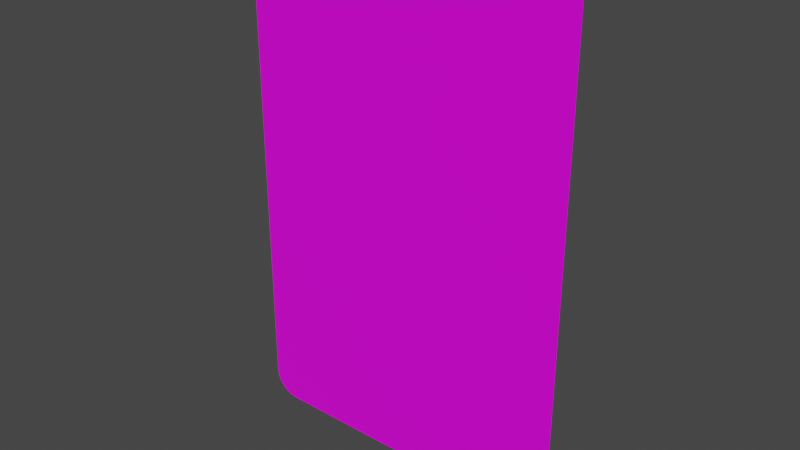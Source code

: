 # Source: Rechteck_Schmal_Hochkant.blend  (saved by Blender 3.2.14; exported with 4.5.12 LTS)
import bpy
from mathutils import Matrix  # noqa: F401  (used for matrix-valued properties, if any)

bpy.ops.wm.read_factory_settings(use_empty=True)
scene = bpy.context.scene
scene.name = 'Scene'

# ---- collections
col_collection = bpy.data.collections.new('Collection'); scene.collection.children.link(col_collection)

# ---- images (referenced by path relative to the original .blend; pixels are not part of the script)
import os
ASSET_DIR = os.environ.get("B2B_ASSET_DIR", "")  # directory of the original .blend (textures are referenced by path, not embedded)
HERE = os.path.dirname(os.path.abspath(__file__))  # packed textures are extracted next to this script under _unpacked/

def load_image(name, relpath, width, height, colorspace="sRGB"):
    """Load a texture the original file referenced (path relative to the .blend, or extracted next to this script)."""
    p = next((c for c in (os.path.join(HERE, relpath), os.path.join(ASSET_DIR, relpath)) if relpath and os.path.exists(c)), "")
    if p:
        img = bpy.data.images.load(p, check_existing=True)
        img.name = name
    else:  # same state as the original file: an image datablock whose file is absent (Cycles renders it pink)
        img = bpy.data.images.new(name, width, height)
        img.source = "FILE"
        img.filepath = "//" + (relpath or name)
    img.colorspace_settings.name = colorspace
    return img
img_315_55_jpg = load_image('315-55.jpg', '315-55.jpg', 1024, 1024, 'sRGB')

# ---- materials (node trees are filled in below, after node groups)
mat_material = bpy.data.materials.new('Material')
mat_material.alpha_threshold = 0.0
mat_material.use_transparent_shadow = False
mat_material.line_color = (0.0, 0.0, 0.0, 1.0)

# ---- material node trees
mat_material.use_nodes = True; mat_material.node_tree.nodes.clear()
_N = mat_material.node_tree.nodes; _L = mat_material.node_tree.links
n0 = _N.new('ShaderNodeOutputMaterial'); n0.name = 'Material Output'; n0.location = (300, 300)
n1 = _N.new('ShaderNodeBsdfPrincipled'); n1.name = 'Principled BSDF'; n1.location = (10, 300)
n1.distribution = 'GGX'
n1.subsurface_method = 'RANDOM_WALK_SKIN'
n1.inputs[2].default_value = 0.4
n1.inputs[3].default_value = 1.45
n1.inputs[27].default_value = (0.0, 0.0, 0.0, 1.0)
n1.inputs[28].default_value = 1.0
n2 = _N.new('ShaderNodeTexImage'); n2.name = 'Image Texture'; n2.location = (-280, 280)
n2.image = img_315_55_jpg
_L.new(n1.outputs[0], n0.inputs[0])
_L.new(n2.outputs[0], n1.inputs[0])
n0.is_active_output = True

# ---- world
world_world = bpy.data.worlds.new('World'); scene.world = world_world
world_world.use_nodes = True; world_world.node_tree.nodes.clear()
_N = world_world.node_tree.nodes; _L = world_world.node_tree.links
n0 = _N.new('ShaderNodeOutputWorld'); n0.name = 'World Output'; n0.location = (300, 300)
n1 = _N.new('ShaderNodeBackground'); n1.name = 'Background'; n1.location = (10, 300)
n1.inputs[0].default_value = (0.05088, 0.05088, 0.05088, 1.0)
_L.new(n1.outputs[0], n0.inputs[0])
n0.is_active_output = True
world_world.color = (0.05088, 0.05088, 0.05088)
world_world.use_sun_shadow = False
world_world.sun_shadow_jitter_overblur = 0.0

# ---- meshes
me_plane = bpy.data.meshes.new('Plane')
me_plane.from_pydata([(-0.2551, 0.0, 0.0), (-0.3, 0.04492, 0.0), (-0.2621, 0.000553, 0.0), (-0.269, 0.002198, 0.0), (-0.2755, 0.004895, 0.0), (-0.2815, 0.008578, 0.0), (-0.2868, 0.01316, 0.0), (-0.2914, 0.01851, 0.0), (-0.2951, 0.02452, 0.0), (-0.2978, 0.03104, 0.0), (-0.2994, 0.03789, 0.0), (0.3, 0.04492, 0.0), (0.2551, 0.0, 0.0), (0.2994, 0.03789, 0.0), (0.2978, 0.03104, 0.0), (0.2951, 0.02452, 0.0), (0.2914, 0.01851, 0.0), (0.2868, 0.01316, 0.0), (0.2815, 0.008578, 0.0), (0.2755, 0.004895, 0.0), (0.269, 0.002198, 0.0), (0.2621, 0.000553, 0.0), (-0.3, 0.8551, 0.0), (-0.2551, 0.9, 0.0), (-0.2994, 0.8621, 0.0), (-0.2978, 0.869, 0.0), (-0.2951, 0.8755, 0.0), (-0.2914, 0.8815, 0.0), (-0.2868, 0.8868, 0.0), (-0.2815, 0.8914, 0.0), (-0.2755, 0.8951, 0.0), (-0.269, 0.8978, 0.0), (-0.2621, 0.8994, 0.0), (0.2551, 0.9, 0.0), (0.3, 0.8551, 0.0), (0.2621, 0.8994, 0.0), (0.269, 0.8978, 0.0), (0.2755, 0.8951, 0.0), (0.2815, 0.8914, 0.0), (0.2868, 0.8868, 0.0), (0.2914, 0.8815, 0.0), (0.2951, 0.8755, 0.0), (0.2978, 0.869, 0.0), (0.2994, 0.8621, 0.0), (-0.2551, 0.9, 0.002), (-0.3, 0.8551, 0.002), (-0.2621, 0.8994, 0.002), (-0.269, 0.8978, 0.002), (-0.2755, 0.8951, 0.002), (-0.2815, 0.8914, 0.002), (-0.2868, 0.8868, 0.002), (-0.2914, 0.8815, 0.002), (-0.2951, 0.8755, 0.002), (-0.2978, 0.869, 0.002), (-0.2994, 0.8621, 0.002), (-0.3, 0.04492, 0.002), (-0.2551, 0.0, 0.002), (-0.2994, 0.03789, 0.002), (-0.2978, 0.03104, 0.002), (-0.2951, 0.02452, 0.002), (-0.2914, 0.01851, 0.002), (-0.2868, 0.01316, 0.002), (-0.2815, 0.008578, 0.002), (-0.2755, 0.004895, 0.002), (-0.269, 0.002198, 0.002), (-0.2621, 0.000553, 0.002), (0.2551, 0.0, 0.002), (0.3, 0.04492, 0.002), (0.2621, 0.000553, 0.002), (0.269, 0.002198, 0.002), (0.2755, 0.004895, 0.002), (0.2815, 0.008578, 0.002), (0.2868, 0.01316, 0.002), (0.2914, 0.01851, 0.002), (0.2951, 0.02452, 0.002), (0.2978, 0.03104, 0.002), (0.2994, 0.03789, 0.002), (0.3, 0.8551, 0.002), (0.2551, 0.9, 0.002), (0.2994, 0.8621, 0.002), (0.2978, 0.869, 0.002), (0.2951, 0.8755, 0.002), (0.2914, 0.8815, 0.002), (0.2868, 0.8868, 0.002), (0.2815, 0.8914, 0.002), (0.2755, 0.8951, 0.002), (0.269, 0.8978, 0.002), (0.2621, 0.8994, 0.002)], [], [(0, 12, 66, 56), (33, 23, 44, 78), (0, 2, 3, 4, 5, 6, 7, 8, 9, 10, 1, 22, 24, 25, 26, 27, 28, 29, 30, 31, 32, 23, 33, 35, 36, 37, 38, 39, 40, 41, 42, 43, 34, 11, 13, 14, 15, 16, 17, 18, 19, 20, 21, 12), (55, 57, 58, 59, 60, 61, 62, 63, 64, 65, 56, 66, 68, 69, 70, 71, 72, 73, 74, 75, 76, 67, 77, 79, 80, 81, 82, 83, 84, 85, 86, 87, 78, 44, 46, 47, 48, 49, 50, 51, 52, 53, 54, 45), (11, 34, 77, 67), (33, 78, 87, 35), (35, 87, 86, 36), (36, 86, 85, 37), (37, 85, 84, 38), (38, 84, 83, 39), (39, 83, 82, 40), (40, 82, 81, 41), (41, 81, 80, 42), (42, 80, 79, 43), (43, 79, 77, 34), (66, 12, 21, 68), (68, 21, 20, 69), (69, 20, 19, 70), (70, 19, 18, 71), (71, 18, 17, 72), (72, 17, 16, 73), (73, 16, 15, 74), (74, 15, 14, 75), (75, 14, 13, 76), (76, 13, 11, 67), (0, 56, 65, 2), (2, 65, 64, 3), (3, 64, 63, 4), (4, 63, 62, 5), (5, 62, 61, 6), (6, 61, 60, 7), (7, 60, 59, 8), (8, 59, 58, 9), (9, 58, 57, 10), (10, 57, 55, 1), (44, 23, 32, 46), (46, 32, 31, 47), (47, 31, 30, 48), (48, 30, 29, 49), (49, 29, 28, 50), (50, 28, 27, 51), (51, 27, 26, 52), (52, 26, 25, 53), (53, 25, 24, 54), (54, 24, 22, 45), (22, 1, 55, 45)])
_uv = me_plane.uv_layers.new(name='UVMap')
_uv.uv.foreach_set('vector', [0.9887, 0.001356, 0.9951, 0.001735, 0.9951, 0.001818, 0.9887, 0.001408, 0.9948, 0.00975, 0.9891, 0.009932, 0.9891, 0.009878, 0.9948, 0.009691, 0.01536, 0.985, 0.01549, 0.985, 0.01561, 0.985, 0.01573, 0.985, 0.01584, 0.9851, 0.01594, 0.9851, 0.01603, 0.9852, 0.01609, 0.9853, 0.01614, 0.9853, 0.01617, 0.9854, 0.01618, 0.9855, 0.01618, 0.9955, 0.01617, 0.9956, 0.01614, 0.9956, 0.01609, 0.9957, 0.01603, 0.9958, 0.01594, 0.9959, 0.01584, 0.9959, 0.01573, 0.996, 0.01561, 0.996, 0.01549, 0.996, 0.01536, 0.996, 0.005978, 0.996, 0.005848, 0.996, 0.005722, 0.996, 0.005603, 0.996, 0.005492, 0.9959, 0.005394, 0.9959, 0.005309, 0.9958, 0.005242, 0.9957, 0.005192, 0.9956, 0.005162, 0.9956, 0.005152, 0.9955, 0.005152, 0.9855, 0.005162, 0.9854, 0.005192, 0.9853, 0.005242, 0.9853, 0.005309, 0.9852, 0.005394, 0.9851, 0.005492, 0.9851, 0.005603, 0.985, 0.005722, 0.985, 0.005848, 0.985, 0.005978, 0.985, 0.001511, 0.05007, 0.00243, 0.04227, 0.005163, 0.03467, 0.009645, 0.02744, 0.01576, 0.02077, 0.02337, 0.01482, 0.03227, 0.009743, 0.04226, 0.005655, 0.05308, 0.002662, 0.06447, 0.0008361, 0.07614, 0.0002225, 0.9239, 0.0002223, 0.9355, 0.0008359, 0.9469, 0.002662, 0.9577, 0.005655, 0.9677, 0.009742, 0.9766, 0.01482, 0.9842, 0.02077, 0.9904, 0.02744, 0.9948, 0.03467, 0.9976, 0.04227, 0.9985, 0.05007, 0.9985, 0.9492, 0.9976, 0.957, 0.9948, 0.9646, 0.9904, 0.9719, 0.9842, 0.9785, 0.9766, 0.9845, 0.9677, 0.9896, 0.9577, 0.9936, 0.9469, 0.9966, 0.9355, 0.9985, 0.9239, 0.9991, 0.07614, 0.9991, 0.06447, 0.9985, 0.05308, 0.9966, 0.04226, 0.9936, 0.03227, 0.9896, 0.02337, 0.9845, 0.01576, 0.9785, 0.009645, 0.9719, 0.005163, 0.9646, 0.002429, 0.957, 0.001511, 0.9492, 0.9969, 0.002918, 0.9965, 0.00843, 0.9964, 0.008428, 0.9969, 0.002916, 0.9948, 0.00975, 0.9948, 0.009691, 0.9951, 0.00967, 0.9951, 0.009721, 0.9951, 0.009721, 0.9951, 0.00967, 0.9954, 0.009624, 0.9954, 0.009671, 0.9954, 0.009671, 0.9954, 0.009624, 0.9956, 0.009554, 0.9956, 0.009597, 0.9956, 0.009597, 0.9956, 0.009554, 0.9958, 0.009463, 0.9958, 0.0095, 0.9958, 0.0095, 0.9958, 0.009463, 0.996, 0.00935, 0.996, 0.009383, 0.996, 0.009383, 0.996, 0.00935, 0.9961, 0.009216, 0.9962, 0.009243, 0.9962, 0.009243, 0.9961, 0.009216, 0.9962, 0.009061, 0.9963, 0.009082, 0.9963, 0.009082, 0.9962, 0.009061, 0.9963, 0.008882, 0.9964, 0.008896, 0.9964, 0.008896, 0.9963, 0.008882, 0.9964, 0.008676, 0.9965, 0.008682, 0.9965, 0.008682, 0.9964, 0.008676, 0.9964, 0.008428, 0.9965, 0.00843, 0.9951, 0.001818, 0.9951, 0.001735, 0.9956, 0.001796, 0.9956, 0.001881, 0.9956, 0.001881, 0.9956, 0.001796, 0.996, 0.00191, 0.996, 0.001976, 0.996, 0.001976, 0.996, 0.00191, 0.9963, 0.002035, 0.9963, 0.002084, 0.9963, 0.002084, 0.9963, 0.002035, 0.9965, 0.002161, 0.9965, 0.002197, 0.9965, 0.002197, 0.9965, 0.002161, 0.9967, 0.002287, 0.9966, 0.002313, 0.9966, 0.002313, 0.9967, 0.002287, 0.9968, 0.002412, 0.9967, 0.00243, 0.9967, 0.00243, 0.9968, 0.002412, 0.9969, 0.002535, 0.9968, 0.002547, 0.9968, 0.002547, 0.9969, 0.002535, 0.9969, 0.002658, 0.9969, 0.002664, 0.9969, 0.002664, 0.9969, 0.002658, 0.9969, 0.002782, 0.9969, 0.002784, 0.9969, 0.002784, 0.9969, 0.002782, 0.9969, 0.002918, 0.9969, 0.002916, 0.9887, 0.001356, 0.9887, 0.001408, 0.9885, 0.001371, 0.9885, 0.00133, 0.9885, 0.00133, 0.9885, 0.001371, 0.9883, 0.00135, 0.9883, 0.001311, 0.9883, 0.001311, 0.9883, 0.00135, 0.9881, 0.001348, 0.9881, 0.00131, 0.9881, 0.00131, 0.9881, 0.001348, 0.9879, 0.001366, 0.9879, 0.001329, 0.9879, 0.001329, 0.9879, 0.001366, 0.9877, 0.001404, 0.9877, 0.001369, 0.9877, 0.001369, 0.9877, 0.001404, 0.9875, 0.00146, 0.9875, 0.001428, 0.9875, 0.001428, 0.9875, 0.00146, 0.9874, 0.001535, 0.9873, 0.001506, 0.9873, 0.001506, 0.9874, 0.001535, 0.9872, 0.001627, 0.9872, 0.001601, 0.9872, 0.001601, 0.9872, 0.001627, 0.9871, 0.00174, 0.9871, 0.001715, 0.9871, 0.001715, 0.9871, 0.00174, 0.987, 0.001874, 0.9869, 0.001863, 0.9891, 0.009878, 0.9891, 0.009932, 0.9889, 0.00992, 0.9889, 0.009875, 0.9889, 0.009875, 0.9889, 0.00992, 0.9887, 0.009894, 0.9887, 0.00985, 0.9887, 0.00985, 0.9887, 0.009894, 0.9884, 0.009846, 0.9885, 0.009803, 0.9885, 0.009803, 0.9884, 0.009846, 0.9882, 0.009772, 0.9882, 0.009729, 0.9882, 0.009729, 0.9882, 0.009772, 0.988, 0.009664, 0.988, 0.009621, 0.988, 0.009621, 0.988, 0.009664, 0.9877, 0.009513, 0.9878, 0.00947, 0.9878, 0.00947, 0.9877, 0.009513, 0.9875, 0.009301, 0.9876, 0.009258, 0.9876, 0.009258, 0.9875, 0.009301, 0.9872, 0.008997, 0.9874, 0.008959, 0.9874, 0.008959, 0.9872, 0.008997, 0.987, 0.008562, 0.9872, 0.008537, 0.9872, 0.008537, 0.987, 0.008562, 0.9869, 0.008013, 0.9871, 0.008004, 0.9869, 0.008013, 0.9869, 0.001863, 0.987, 0.001874, 0.9871, 0.008004])
me_plane.materials.append(mat_material)
me_plane.update()

# ---- objects
ob_plane = bpy.data.objects.new('Plane', me_plane)
ob_empty = bpy.data.objects.new('Empty', img_315_55_jpg)

# ---- transforms, parenting, visibility, modifiers, constraints
ob_plane.location = (0.0, 0.0, 0.0)
ob_plane.rotation_euler = (1.571, 0.0, 0.0)
ob_empty.location = (0.0, 0.0, 0.4493)
ob_empty.rotation_euler = (1.571, -0.0, -0.0)
ob_empty.scale = (0.1796, 0.1796, 0.1796)
ob_empty.empty_display_type = 'IMAGE'
ob_empty.empty_display_size = 5.0

# ---- collection membership
col_collection.objects.link(ob_plane)
col_collection.objects.link(ob_empty)

# ---- scene / render settings (as saved in the file)
scene.frame_start = 1; scene.frame_end = 250; scene.frame_set(1)
scene.render.engine = 'BLENDER_EEVEE_NEXT'
scene.cycles.sampling_pattern = 'TABULATED_SOBOL'
scene.cycles.use_light_tree = False
scene.view_settings.view_transform = 'Filmic'
bpy.context.view_layer.update()

# ---- added for rendering (the .blend has no active camera and no usable light): camera, sun
cam_auto = bpy.data.cameras.new('AutoCamera')
cam_auto.lens = 50.0
cam_auto.sensor_width = 36.0
cam_auto.clip_end = 1000.0
ob_auto_camera = bpy.data.objects.new('AutoCamera', cam_auto)
scene.collection.objects.link(ob_auto_camera)
ob_auto_camera.location = (1.00079, -1.20194, 1.25063)
ob_auto_camera.rotation_euler = (1.09748, -7.21219e-08, 0.694738)
scene.camera = ob_auto_camera
light_auto_sun = bpy.data.lights.new('AutoSun', 'SUN')
light_auto_sun.energy = 3.0
light_auto_sun.angle = 0.0523599
ob_auto_sun = bpy.data.objects.new('AutoSun', light_auto_sun)
scene.collection.objects.link(ob_auto_sun)
ob_auto_sun.rotation_euler = (0.872665, 0.174533, 0.523599)
bpy.context.view_layer.update()
